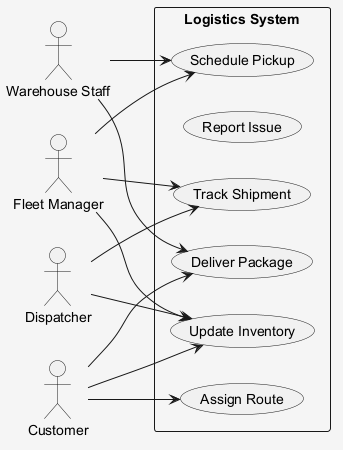

The diagram above was rendered by PlantUML. Its source (embedded in the PNG):
@startuml
skinparam shadowing false
skinparam backgroundColor #F5F5F5
left to right direction
actor "Warehouse Staff" as WS
actor "Fleet Manager" as FM
actor "Dispatcher" as D
actor "Customer" as C
rectangle "Logistics System" {
  usecase "Deliver Package" as UC_DeliverPackage
  usecase "Report Issue" as UC_ReportIssue
  usecase "Update Inventory" as UC_UpdateInventory
  usecase "Track Shipment" as UC_TrackShipment
  usecase "Assign Route" as UC_AssignRoute
  usecase "Schedule Pickup" as UC_SchedulePickup
}
WS --> UC_SchedulePickup
WS --> UC_DeliverPackage
FM --> UC_SchedulePickup
FM --> UC_UpdateInventory
FM --> UC_TrackShipment
D --> UC_UpdateInventory
D --> UC_TrackShipment
C --> UC_AssignRoute
C --> UC_DeliverPackage
C --> UC_UpdateInventory
@enduml